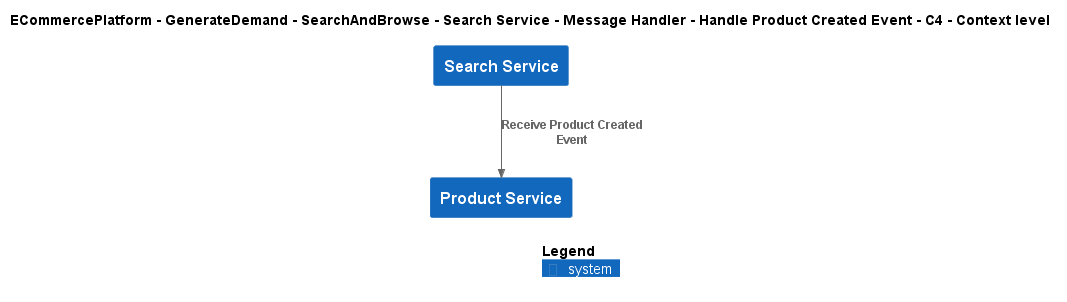

The diagram above was rendered by PlantUML. Its source (embedded in the PNG):
@startuml
!include ..\..\..\..\..\..\..\..\..\.c4s\C4_Context.puml

AddElementTag("c4interflow:lifecycle:new", $bgColor=green, $fontColor=#ffffff, $borderColor=green, $shadowing="False")
AddElementTag("c4interflow:lifecycle:changed", $bgColor=orange, $fontColor=#ffffff, $borderColor=orange, $shadowing="False")
AddElementTag("c4interflow:lifecycle:removed", $bgColor=red, $fontColor=#ffffff, $borderColor=red, $shadowing="False")

AddRelTag("c4interflow:lifecycle:new", $textColor=green, $lineColor=green)
AddRelTag("c4interflow:lifecycle:changed", $textColor=orange, $lineColor=orange)
AddRelTag("c4interflow:lifecycle:removed", $textColor=red, $lineColor=red)

SHOW_PERSON_PORTRAIT()
LAYOUT_TOP_DOWN()

skinparam linetype polyline

title ECommercePlatform - GenerateDemand - SearchAndBrowse - Search Service - Message Handler - Handle Product Created Event - C4 - Context level

System(ECommercePlatform.GenerateDemand.SearchAndBrowse.SoftwareSystems.SearchService, "Search Service", "")
System(ECommercePlatform.CreateProduct.ProductInformationManagement.SoftwareSystems.ProductService, "Product Service", "")

Rel(ECommercePlatform.GenerateDemand.SearchAndBrowse.SoftwareSystems.SearchService, ECommercePlatform.CreateProduct.ProductInformationManagement.SoftwareSystems.ProductService, "Receive Product Created Event")


SHOW_LEGEND()
@enduml